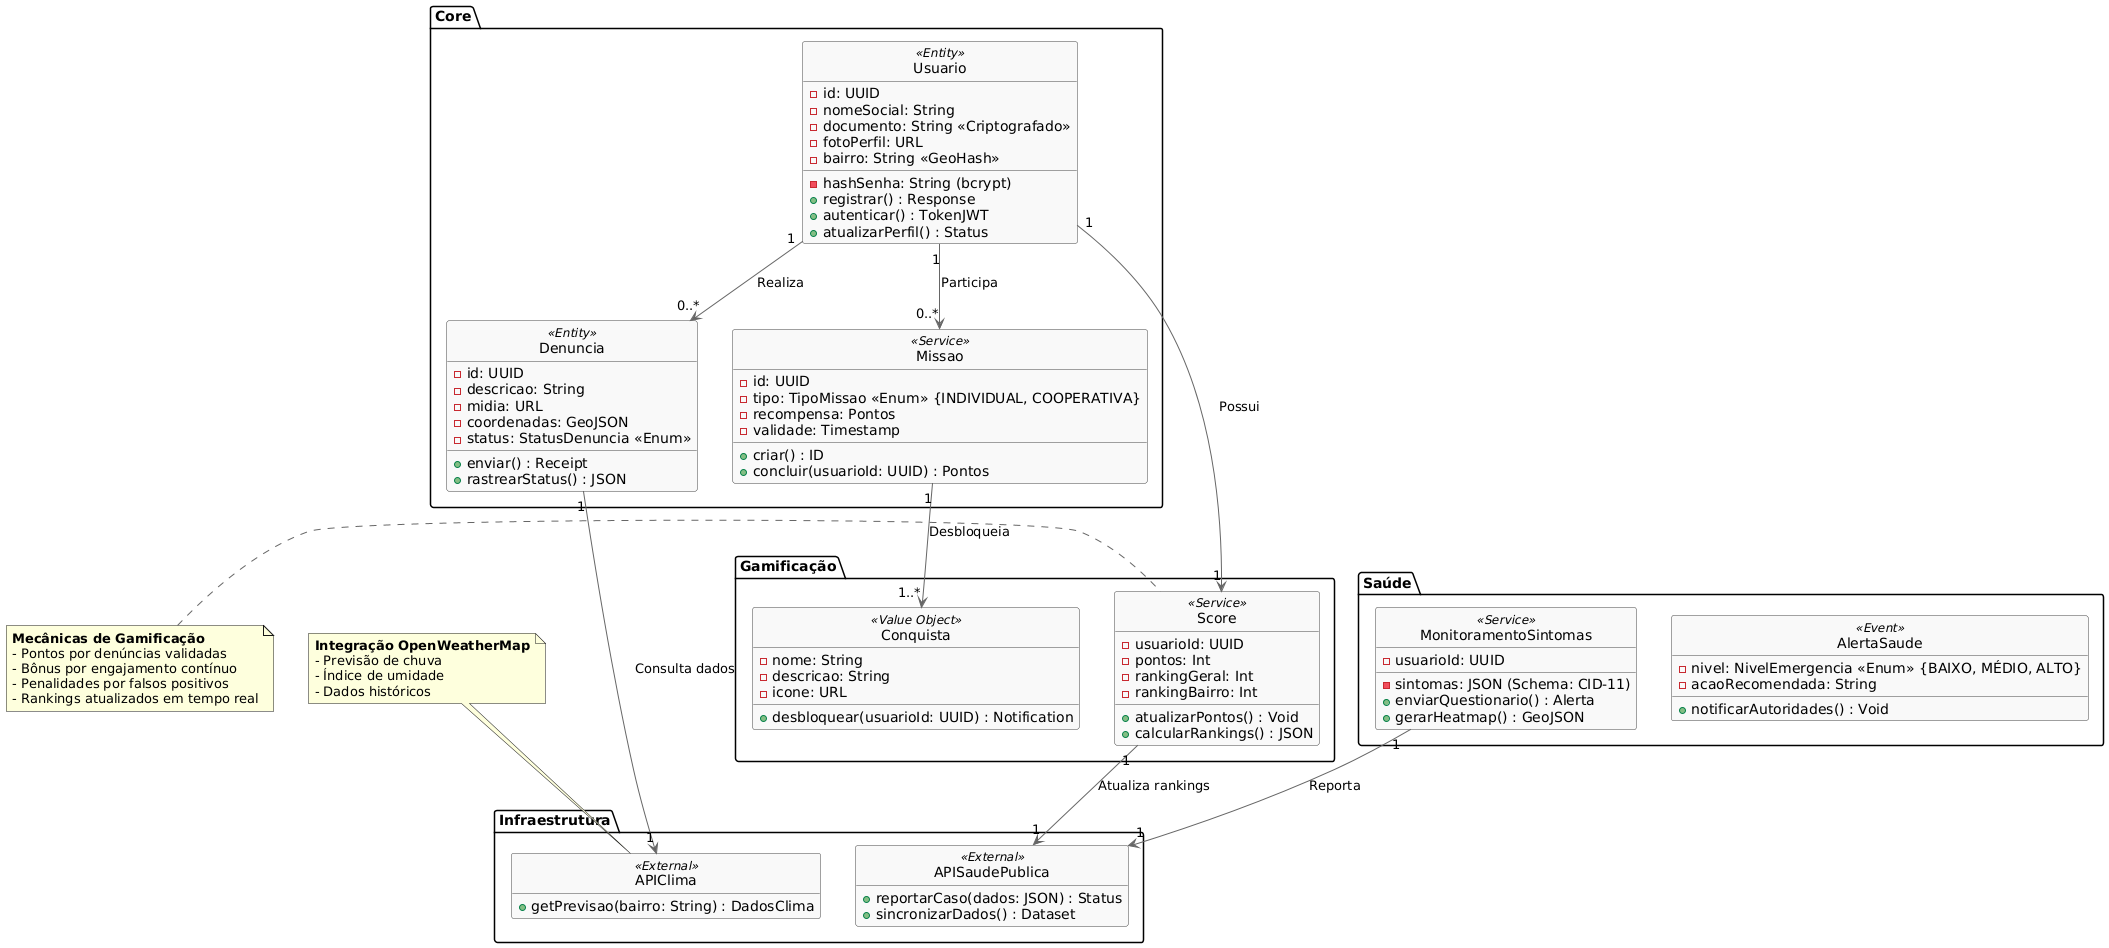

The diagram above was rendered by PlantUML. Its source (embedded in the PNG):
@startuml
skinparam class {
    BackgroundColor #F9F9F9
    BorderColor #444
    ArrowColor #666
    FontName Arial
}
hide circle
hide empty members

package "Core" {
    class Usuario << (D,#FFE4B5) Entity >> {
        - id: UUID
        - nomeSocial: String
        - documento: String <<Criptografado>>
        - hashSenha: String (bcrypt)
        - fotoPerfil: URL
        - bairro: String <<GeoHash>>
        + registrar() : Response
        + autenticar() : TokenJWT
        + atualizarPerfil() : Status
    }

    class Denuncia << (D,#FFE4B5) Entity >> {
        - id: UUID
        - descricao: String
        - midia: URL
        - coordenadas: GeoJSON
        - status: StatusDenuncia <<Enum>>
        + enviar() : Receipt
        + rastrearStatus() : JSON
    }

    class Missao << (D,#FFE4B5) Service >> {
        - id: UUID
        - tipo: TipoMissao <<Enum>> {INDIVIDUAL, COOPERATIVA}
        - recompensa: Pontos
        - validade: Timestamp
        + criar() : ID
        + concluir(usuarioId: UUID) : Pontos
    }
}

package "Gamificação" {
    class Score << (S,#DAA520) Service >> {
        - usuarioId: UUID
        - pontos: Int
        - rankingGeral: Int
        - rankingBairro: Int
        + atualizarPontos() : Void
        + calcularRankings() : JSON
    }

    class Conquista << (S,#DAA520) Value Object >> {
        - nome: String
        - descricao: String
        - icone: URL
        + desbloquear(usuarioId: UUID) : Notification
    }
}

package "Saúde" {
    class MonitoramentoSintomas << (S,#98FB98) Service >> {
        - usuarioId: UUID
        - sintomas: JSON (Schema: CID-11)
        + enviarQuestionario() : Alerta
        + gerarHeatmap() : GeoJSON
    }

    class AlertaSaude << (S,#98FB98) Event >> {
        - nivel: NivelEmergencia <<Enum>> {BAIXO, MÉDIO, ALTO}
        - acaoRecomendada: String
        + notificarAutoridades() : Void
    }
}

package "Infraestrutura" {
    class APIClima << (I,#87CEEB) External >> {
        + getPrevisao(bairro: String) : DadosClima
    }

    class APISaudePublica << (I,#87CEEB) External >> {
        + reportarCaso(dados: JSON) : Status
        + sincronizarDados() : Dataset
    }
}

Usuario "1" --> "0..*" Denuncia : Realiza
Usuario "1" --> "1" Score : Possui
Usuario "1" --> "0..*" Missao : Participa
Missao "1" --> "1..*" Conquista : Desbloqueia
Denuncia "1" --> "1" APIClima : Consulta dados
MonitoramentoSintomas "1" --> "1" APISaudePublica : Reporta
Score "1" --> "1" APISaudePublica : Atualiza rankings

note top of APIClima
  **Integração OpenWeatherMap**
  - Previsão de chuva
  - Índice de umidade
  - Dados históricos
end note

note left of Score
  **Mecânicas de Gamificação**
  - Pontos por denúncias validadas
  - Bônus por engajamento contínuo
  - Penalidades por falsos positivos
  - Rankings atualizados em tempo real
end note
@enduml